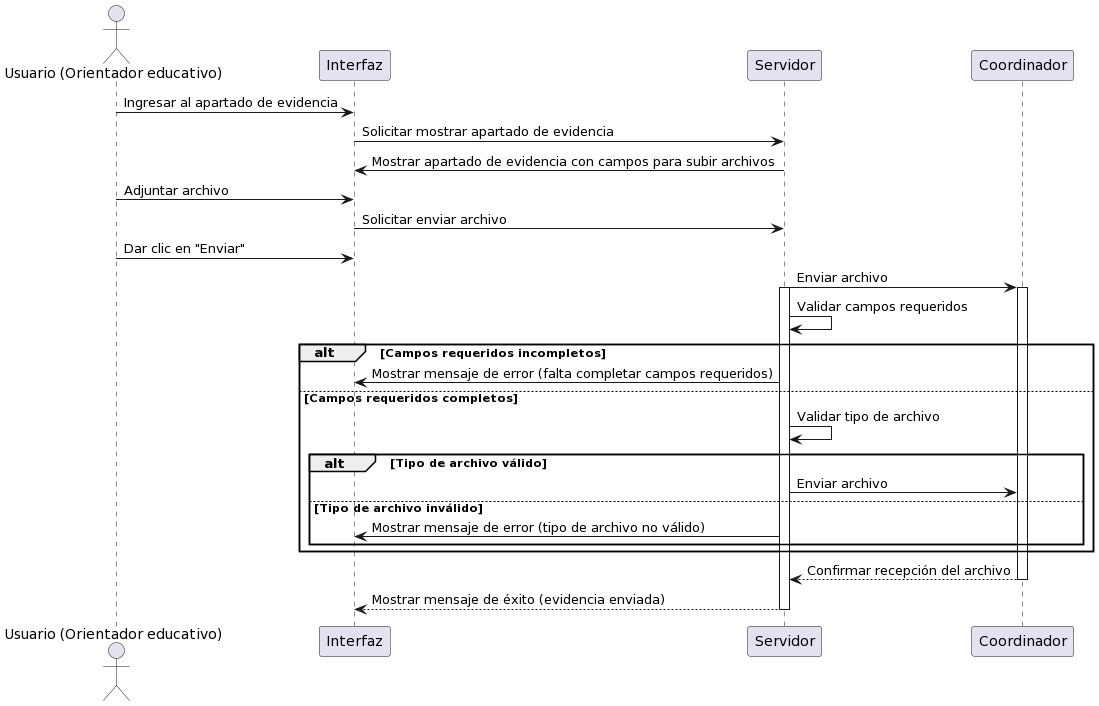

The diagram above was rendered by PlantUML. Its source (embedded in the PNG):
@startuml
actor "Usuario (Orientador educativo)" as user
participant "Interfaz" as interface
participant "Servidor" as server
participant "Coordinador" as coordinator

user -> interface: Ingresar al apartado de evidencia
interface -> server: Solicitar mostrar apartado de evidencia
server -> interface: Mostrar apartado de evidencia con campos para subir archivos
user -> interface: Adjuntar archivo
interface -> server: Solicitar enviar archivo
user -> interface: Dar clic en "Enviar"
server -> coordinator: Enviar archivo

activate server
activate coordinator

server -> server: Validar campos requeridos
alt Campos requeridos incompletos
    server -> interface: Mostrar mensaje de error (falta completar campos requeridos)
else Campos requeridos completos
    server -> server: Validar tipo de archivo
    alt Tipo de archivo válido
        server -> coordinator: Enviar archivo
    else Tipo de archivo inválido
        server -> interface: Mostrar mensaje de error (tipo de archivo no válido)
    end
end

coordinator --> server: Confirmar recepción del archivo

deactivate coordinator

server --> interface: Mostrar mensaje de éxito (evidencia enviada)

deactivate server
@enduml